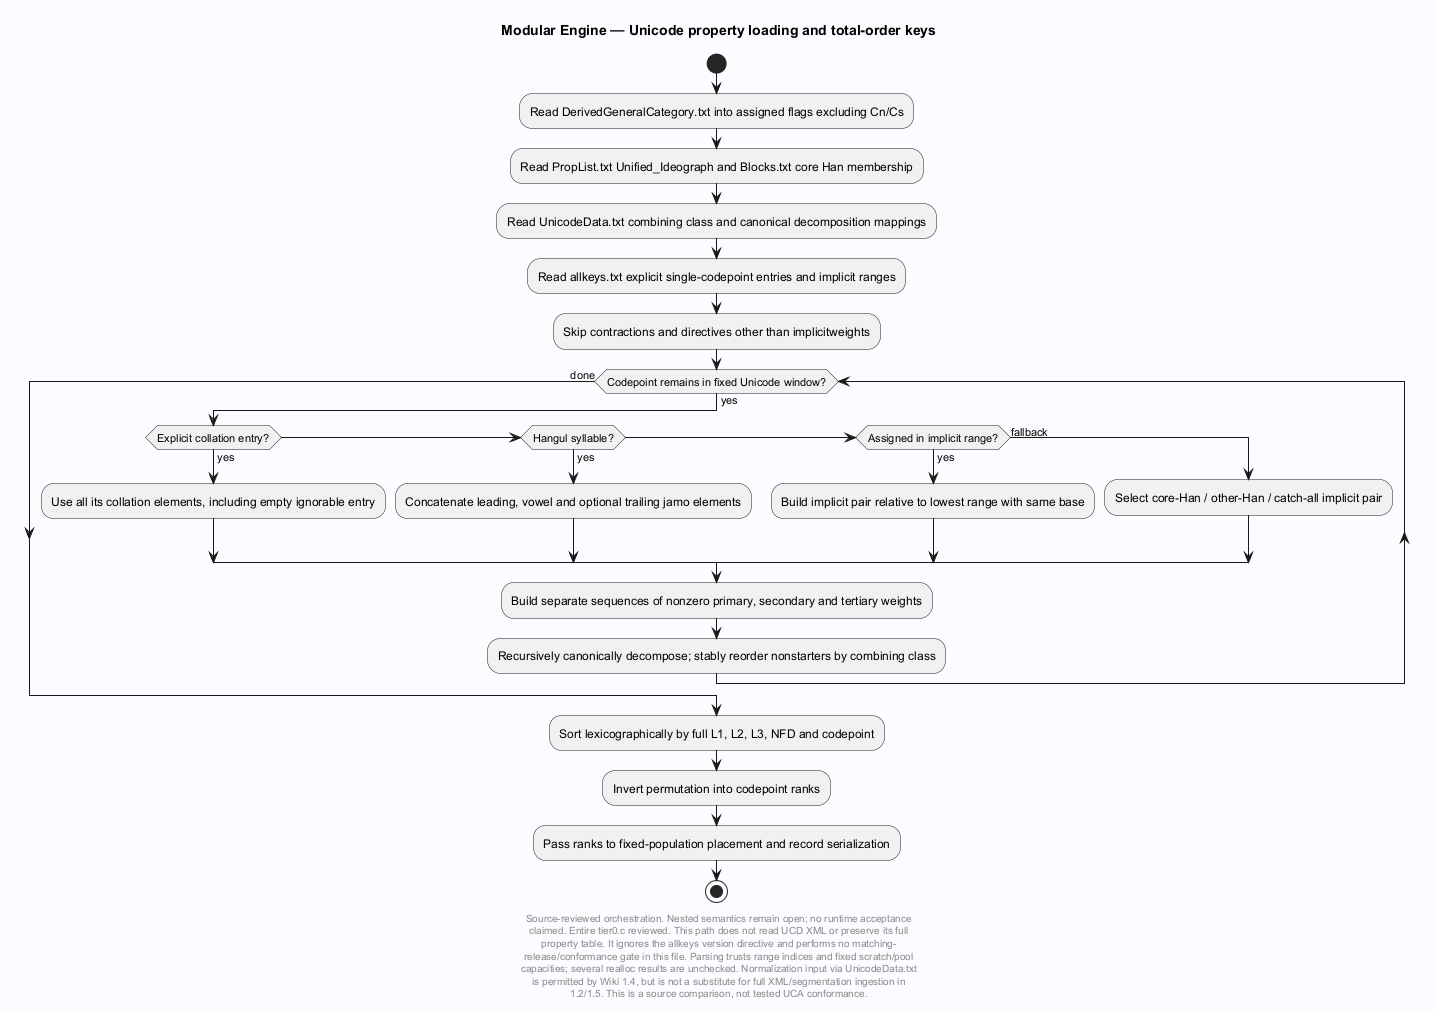

The diagram above was rendered by PlantUML. Its source (embedded in the PNG):
@startuml
' Evidence: Laplace-Engine/src/tier0.c SHA256 46b4ac6572697558b4f4314783aa7264033ddd0d018973a8f0dafad3fd426d4b
skinparam backgroundColor #FAFCFF
skinparam shadowing false
skinparam defaultFontName SansSerif
title Modular Engine — Unicode property loading and total-order keys
start
:Read DerivedGeneralCategory.txt into assigned flags excluding Cn/Cs;
:Read PropList.txt Unified_Ideograph and Blocks.txt core Han membership;
:Read UnicodeData.txt combining class and canonical decomposition mappings;
:Read allkeys.txt explicit single-codepoint entries and implicit ranges;
:Skip contractions and directives other than implicitweights;
while (Codepoint remains in fixed Unicode window?) is (yes)
 if (Explicit collation entry?) then (yes)
  :Use all its collation elements, including empty ignorable entry;
 elseif (Hangul syllable?) then (yes)
  :Concatenate leading, vowel and optional trailing jamo elements;
 elseif (Assigned in implicit range?) then (yes)
  :Build implicit pair relative to lowest range with same base;
 else (fallback)
  :Select core-Han / other-Han / catch-all implicit pair;
 endif
 :Build separate sequences of nonzero primary, secondary and tertiary weights;
 :Recursively canonically decompose; stably reorder nonstarters by combining class;
endwhile (done)
:Sort lexicographically by full L1, L2, L3, NFD and codepoint;
:Invert permutation into codepoint ranks;
:Pass ranks to fixed-population placement and record serialization;
stop
footer
Source-reviewed orchestration. Nested semantics remain open; no runtime acceptance
claimed. Entire tier0.c reviewed. This path does not read UCD XML or preserve its full
property table. It ignores the allkeys version directive and performs no matching-
release/conformance gate in this file. Parsing trusts range indices and fixed scratch/pool
capacities; several realloc results are unchecked. Normalization input via UnicodeData.txt
is permitted by Wiki 1.4, but is not a substitute for full XML/segmentation ingestion in
1.2/1.5. This is a source comparison, not tested UCA conformance.
end footer

@enduml